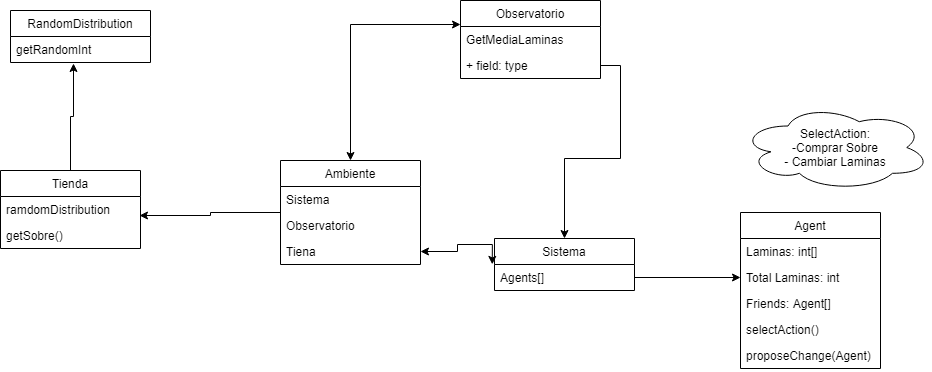

The diagram above was exported from draw.io. Its source (the exported page's mxGraphModel, read from the mxfile embedded in the PNG):
<mxGraphModel dx="1234" dy="689" grid="1" gridSize="10" guides="1" tooltips="1" connect="1" arrows="1" fold="1" page="1" pageScale="1" pageWidth="827" pageHeight="1169" math="0" shadow="0">
  <root>
    <mxCell id="0" />
    <mxCell id="1" parent="0" />
    <mxCell id="-s5g6cf0ReNakpRUbLa_-14" style="edgeStyle=orthogonalEdgeStyle;rounded=0;orthogonalLoop=1;jettySize=auto;html=1;entryX=0;entryY=-0.077;entryDx=0;entryDy=0;entryPerimeter=0;startArrow=classic;startFill=1;" edge="1" parent="1" source="-s5g6cf0ReNakpRUbLa_-5" target="-s5g6cf0ReNakpRUbLa_-3">
      <mxGeometry relative="1" as="geometry" />
    </mxCell>
    <mxCell id="-s5g6cf0ReNakpRUbLa_-32" style="edgeStyle=orthogonalEdgeStyle;rounded=0;orthogonalLoop=1;jettySize=auto;html=1;entryX=0.993;entryY=-0.269;entryDx=0;entryDy=0;entryPerimeter=0;" edge="1" parent="1" source="-s5g6cf0ReNakpRUbLa_-5" target="-s5g6cf0ReNakpRUbLa_-26">
      <mxGeometry relative="1" as="geometry" />
    </mxCell>
    <mxCell id="-s5g6cf0ReNakpRUbLa_-22" style="edgeStyle=orthogonalEdgeStyle;rounded=0;orthogonalLoop=1;jettySize=auto;html=1;entryX=0;entryY=0.5;entryDx=0;entryDy=0;" edge="1" parent="1" source="-s5g6cf0ReNakpRUbLa_-10" target="-s5g6cf0ReNakpRUbLa_-19">
      <mxGeometry relative="1" as="geometry" />
    </mxCell>
    <mxCell id="-s5g6cf0ReNakpRUbLa_-31" style="edgeStyle=orthogonalEdgeStyle;rounded=0;orthogonalLoop=1;jettySize=auto;html=1;entryX=0.45;entryY=1.038;entryDx=0;entryDy=0;entryPerimeter=0;" edge="1" parent="1" source="-s5g6cf0ReNakpRUbLa_-23" target="-s5g6cf0ReNakpRUbLa_-29">
      <mxGeometry relative="1" as="geometry" />
    </mxCell>
    <mxCell id="-s5g6cf0ReNakpRUbLa_-38" value="SelectAction:&lt;br&gt;-Comprar Sobre&lt;br&gt;- Cambiar Laminas" style="ellipse;shape=cloud;whiteSpace=wrap;html=1;" vertex="1" parent="1">
      <mxGeometry x="820" y="284" width="190" height="86" as="geometry" />
    </mxCell>
    <mxCell id="-s5g6cf0ReNakpRUbLa_-1" value="Observatorio" style="swimlane;fontStyle=0;childLayout=stackLayout;horizontal=1;startSize=26;fillColor=none;horizontalStack=0;resizeParent=1;resizeParentMax=0;resizeLast=0;collapsible=1;marginBottom=0;" vertex="1" parent="1">
      <mxGeometry x="540" y="180" width="140" height="78" as="geometry" />
    </mxCell>
    <mxCell id="-s5g6cf0ReNakpRUbLa_-3" value="GetMediaLaminas" style="text;strokeColor=none;fillColor=none;align=left;verticalAlign=top;spacingLeft=4;spacingRight=4;overflow=hidden;rotatable=0;points=[[0,0.5],[1,0.5]];portConstraint=eastwest;" vertex="1" parent="-s5g6cf0ReNakpRUbLa_-1">
      <mxGeometry y="26" width="140" height="26" as="geometry" />
    </mxCell>
    <mxCell id="-s5g6cf0ReNakpRUbLa_-4" value="+ field: type" style="text;strokeColor=none;fillColor=none;align=left;verticalAlign=top;spacingLeft=4;spacingRight=4;overflow=hidden;rotatable=0;points=[[0,0.5],[1,0.5]];portConstraint=eastwest;" vertex="1" parent="-s5g6cf0ReNakpRUbLa_-1">
      <mxGeometry y="52" width="140" height="26" as="geometry" />
    </mxCell>
    <mxCell id="-s5g6cf0ReNakpRUbLa_-5" value="Ambiente" style="swimlane;fontStyle=0;childLayout=stackLayout;horizontal=1;startSize=26;fillColor=none;horizontalStack=0;resizeParent=1;resizeParentMax=0;resizeLast=0;collapsible=1;marginBottom=0;" vertex="1" parent="1">
      <mxGeometry x="360" y="340" width="140" height="104" as="geometry" />
    </mxCell>
    <mxCell id="-s5g6cf0ReNakpRUbLa_-6" value="Sistema" style="text;strokeColor=none;fillColor=none;align=left;verticalAlign=top;spacingLeft=4;spacingRight=4;overflow=hidden;rotatable=0;points=[[0,0.5],[1,0.5]];portConstraint=eastwest;" vertex="1" parent="-s5g6cf0ReNakpRUbLa_-5">
      <mxGeometry y="26" width="140" height="26" as="geometry" />
    </mxCell>
    <mxCell id="-s5g6cf0ReNakpRUbLa_-7" value="Observatorio" style="text;strokeColor=none;fillColor=none;align=left;verticalAlign=top;spacingLeft=4;spacingRight=4;overflow=hidden;rotatable=0;points=[[0,0.5],[1,0.5]];portConstraint=eastwest;" vertex="1" parent="-s5g6cf0ReNakpRUbLa_-5">
      <mxGeometry y="52" width="140" height="26" as="geometry" />
    </mxCell>
    <mxCell id="-s5g6cf0ReNakpRUbLa_-34" value="Tiena" style="text;strokeColor=none;fillColor=none;align=left;verticalAlign=top;spacingLeft=4;spacingRight=4;overflow=hidden;rotatable=0;points=[[0,0.5],[1,0.5]];portConstraint=eastwest;" vertex="1" parent="-s5g6cf0ReNakpRUbLa_-5">
      <mxGeometry y="78" width="140" height="26" as="geometry" />
    </mxCell>
    <mxCell id="-s5g6cf0ReNakpRUbLa_-9" value="Sistema" style="swimlane;fontStyle=0;childLayout=stackLayout;horizontal=1;startSize=26;fillColor=none;horizontalStack=0;resizeParent=1;resizeParentMax=0;resizeLast=0;collapsible=1;marginBottom=0;" vertex="1" parent="1">
      <mxGeometry x="574" y="418" width="140" height="52" as="geometry" />
    </mxCell>
    <mxCell id="-s5g6cf0ReNakpRUbLa_-10" value="Agents[]" style="text;strokeColor=none;fillColor=none;align=left;verticalAlign=top;spacingLeft=4;spacingRight=4;overflow=hidden;rotatable=0;points=[[0,0.5],[1,0.5]];portConstraint=eastwest;" vertex="1" parent="-s5g6cf0ReNakpRUbLa_-9">
      <mxGeometry y="26" width="140" height="26" as="geometry" />
    </mxCell>
    <mxCell id="-s5g6cf0ReNakpRUbLa_-17" value="Agent" style="swimlane;fontStyle=0;childLayout=stackLayout;horizontal=1;startSize=26;fillColor=none;horizontalStack=0;resizeParent=1;resizeParentMax=0;resizeLast=0;collapsible=1;marginBottom=0;" vertex="1" parent="1">
      <mxGeometry x="820" y="392" width="140" height="156" as="geometry" />
    </mxCell>
    <mxCell id="-s5g6cf0ReNakpRUbLa_-18" value="Laminas: int[]" style="text;strokeColor=none;fillColor=none;align=left;verticalAlign=top;spacingLeft=4;spacingRight=4;overflow=hidden;rotatable=0;points=[[0,0.5],[1,0.5]];portConstraint=eastwest;" vertex="1" parent="-s5g6cf0ReNakpRUbLa_-17">
      <mxGeometry y="26" width="140" height="26" as="geometry" />
    </mxCell>
    <mxCell id="-s5g6cf0ReNakpRUbLa_-19" value="Total Laminas: int" style="text;strokeColor=none;fillColor=none;align=left;verticalAlign=top;spacingLeft=4;spacingRight=4;overflow=hidden;rotatable=0;points=[[0,0.5],[1,0.5]];portConstraint=eastwest;" vertex="1" parent="-s5g6cf0ReNakpRUbLa_-17">
      <mxGeometry y="52" width="140" height="26" as="geometry" />
    </mxCell>
    <mxCell id="-s5g6cf0ReNakpRUbLa_-35" value="Friends: Agent[]" style="text;strokeColor=none;fillColor=none;align=left;verticalAlign=top;spacingLeft=4;spacingRight=4;overflow=hidden;rotatable=0;points=[[0,0.5],[1,0.5]];portConstraint=eastwest;" vertex="1" parent="-s5g6cf0ReNakpRUbLa_-17">
      <mxGeometry y="78" width="140" height="26" as="geometry" />
    </mxCell>
    <mxCell id="-s5g6cf0ReNakpRUbLa_-36" value="selectAction()" style="text;strokeColor=none;fillColor=none;align=left;verticalAlign=top;spacingLeft=4;spacingRight=4;overflow=hidden;rotatable=0;points=[[0,0.5],[1,0.5]];portConstraint=eastwest;" vertex="1" parent="-s5g6cf0ReNakpRUbLa_-17">
      <mxGeometry y="104" width="140" height="26" as="geometry" />
    </mxCell>
    <mxCell id="-s5g6cf0ReNakpRUbLa_-21" value="proposeChange(Agent)" style="text;strokeColor=none;fillColor=none;align=left;verticalAlign=top;spacingLeft=4;spacingRight=4;overflow=hidden;rotatable=0;points=[[0,0.5],[1,0.5]];portConstraint=eastwest;" vertex="1" parent="-s5g6cf0ReNakpRUbLa_-17">
      <mxGeometry y="130" width="140" height="26" as="geometry" />
    </mxCell>
    <mxCell id="-s5g6cf0ReNakpRUbLa_-27" value="RandomDistribution" style="swimlane;fontStyle=0;childLayout=stackLayout;horizontal=1;startSize=26;fillColor=none;horizontalStack=0;resizeParent=1;resizeParentMax=0;resizeLast=0;collapsible=1;marginBottom=0;" vertex="1" parent="1">
      <mxGeometry x="90" y="190" width="140" height="52" as="geometry" />
    </mxCell>
    <mxCell id="-s5g6cf0ReNakpRUbLa_-29" value="getRandomInt" style="text;strokeColor=none;fillColor=none;align=left;verticalAlign=top;spacingLeft=4;spacingRight=4;overflow=hidden;rotatable=0;points=[[0,0.5],[1,0.5]];portConstraint=eastwest;" vertex="1" parent="-s5g6cf0ReNakpRUbLa_-27">
      <mxGeometry y="26" width="140" height="26" as="geometry" />
    </mxCell>
    <mxCell id="-s5g6cf0ReNakpRUbLa_-23" value="Tienda" style="swimlane;fontStyle=0;childLayout=stackLayout;horizontal=1;startSize=26;fillColor=none;horizontalStack=0;resizeParent=1;resizeParentMax=0;resizeLast=0;collapsible=1;marginBottom=0;" vertex="1" parent="1">
      <mxGeometry x="80" y="350" width="140" height="78" as="geometry" />
    </mxCell>
    <mxCell id="-s5g6cf0ReNakpRUbLa_-24" value="ramdomDistribution" style="text;strokeColor=none;fillColor=none;align=left;verticalAlign=top;spacingLeft=4;spacingRight=4;overflow=hidden;rotatable=0;points=[[0,0.5],[1,0.5]];portConstraint=eastwest;" vertex="1" parent="-s5g6cf0ReNakpRUbLa_-23">
      <mxGeometry y="26" width="140" height="26" as="geometry" />
    </mxCell>
    <mxCell id="-s5g6cf0ReNakpRUbLa_-26" value="getSobre()" style="text;strokeColor=none;fillColor=none;align=left;verticalAlign=top;spacingLeft=4;spacingRight=4;overflow=hidden;rotatable=0;points=[[0,0.5],[1,0.5]];portConstraint=eastwest;" vertex="1" parent="-s5g6cf0ReNakpRUbLa_-23">
      <mxGeometry y="52" width="140" height="26" as="geometry" />
    </mxCell>
    <mxCell id="-s5g6cf0ReNakpRUbLa_-42" style="edgeStyle=orthogonalEdgeStyle;rounded=0;orthogonalLoop=1;jettySize=auto;html=1;entryX=0.5;entryY=0;entryDx=0;entryDy=0;" edge="1" parent="1" source="-s5g6cf0ReNakpRUbLa_-4" target="-s5g6cf0ReNakpRUbLa_-9">
      <mxGeometry relative="1" as="geometry">
        <Array as="points">
          <mxPoint x="700" y="245" />
          <mxPoint x="700" y="338" />
          <mxPoint x="644" y="338" />
        </Array>
      </mxGeometry>
    </mxCell>
    <mxCell id="-s5g6cf0ReNakpRUbLa_-43" style="edgeStyle=orthogonalEdgeStyle;rounded=0;orthogonalLoop=1;jettySize=auto;html=1;entryX=-0.016;entryY=-0.005;entryDx=0;entryDy=0;entryPerimeter=0;startArrow=classic;startFill=1;" edge="1" parent="1" source="-s5g6cf0ReNakpRUbLa_-34" target="-s5g6cf0ReNakpRUbLa_-10">
      <mxGeometry relative="1" as="geometry" />
    </mxCell>
  </root>
</mxGraphModel>